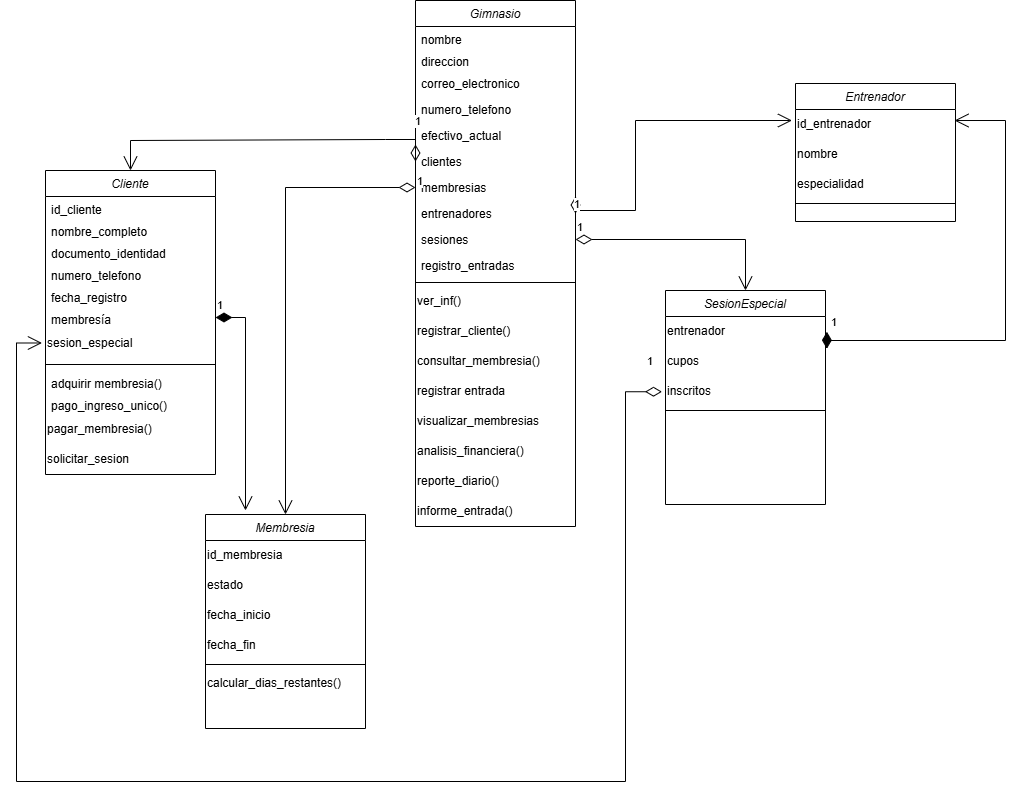

The diagram above was exported from draw.io. Its source (the exported page's mxGraphModel, read from the mxfile embedded in the PNG):
<mxGraphModel dx="1331" dy="550" grid="1" gridSize="10" guides="1" tooltips="1" connect="1" arrows="1" fold="1" page="1" pageScale="1" pageWidth="1169" pageHeight="1654" math="0" shadow="0">
  <root>
    <mxCell id="WIyWlLk6GJQsqaUBKTNV-0" />
    <mxCell id="WIyWlLk6GJQsqaUBKTNV-1" parent="WIyWlLk6GJQsqaUBKTNV-0" />
    <mxCell id="zkfFHV4jXpPFQw0GAbJ--0" value="Gimnasio" style="swimlane;fontStyle=2;align=center;verticalAlign=top;childLayout=stackLayout;horizontal=1;startSize=26;horizontalStack=0;resizeParent=1;resizeLast=0;collapsible=1;marginBottom=0;rounded=0;shadow=0;strokeWidth=1;" parent="WIyWlLk6GJQsqaUBKTNV-1" vertex="1">
      <mxGeometry x="490" y="140" width="160" height="526" as="geometry">
        <mxRectangle x="230" y="140" width="160" height="26" as="alternateBounds" />
      </mxGeometry>
    </mxCell>
    <mxCell id="PP84jAxlqsj_Ml2SpgZY-30" value="nombre" style="text;align=left;verticalAlign=top;spacingLeft=4;spacingRight=4;overflow=hidden;rotatable=0;points=[[0,0.5],[1,0.5]];portConstraint=eastwest;" vertex="1" parent="zkfFHV4jXpPFQw0GAbJ--0">
      <mxGeometry y="26" width="160" height="22" as="geometry" />
    </mxCell>
    <mxCell id="zkfFHV4jXpPFQw0GAbJ--1" value="direccion" style="text;align=left;verticalAlign=top;spacingLeft=4;spacingRight=4;overflow=hidden;rotatable=0;points=[[0,0.5],[1,0.5]];portConstraint=eastwest;" parent="zkfFHV4jXpPFQw0GAbJ--0" vertex="1">
      <mxGeometry y="48" width="160" height="22" as="geometry" />
    </mxCell>
    <mxCell id="zkfFHV4jXpPFQw0GAbJ--3" value="correo_electronico" style="text;align=left;verticalAlign=top;spacingLeft=4;spacingRight=4;overflow=hidden;rotatable=0;points=[[0,0.5],[1,0.5]];portConstraint=eastwest;rounded=0;shadow=0;html=0;" parent="zkfFHV4jXpPFQw0GAbJ--0" vertex="1">
      <mxGeometry y="70" width="160" height="26" as="geometry" />
    </mxCell>
    <mxCell id="zkfFHV4jXpPFQw0GAbJ--2" value="numero_telefono" style="text;align=left;verticalAlign=top;spacingLeft=4;spacingRight=4;overflow=hidden;rotatable=0;points=[[0,0.5],[1,0.5]];portConstraint=eastwest;rounded=0;shadow=0;html=0;" parent="zkfFHV4jXpPFQw0GAbJ--0" vertex="1">
      <mxGeometry y="96" width="160" height="26" as="geometry" />
    </mxCell>
    <mxCell id="jJbB3cHLRrMeO22GN11N-24" value="efectivo_actual" style="text;align=left;verticalAlign=top;spacingLeft=4;spacingRight=4;overflow=hidden;rotatable=0;points=[[0,0.5],[1,0.5]];portConstraint=eastwest;rounded=0;shadow=0;html=0;" parent="zkfFHV4jXpPFQw0GAbJ--0" vertex="1">
      <mxGeometry y="122" width="160" height="26" as="geometry" />
    </mxCell>
    <mxCell id="PP84jAxlqsj_Ml2SpgZY-22" value="clientes" style="text;align=left;verticalAlign=top;spacingLeft=4;spacingRight=4;overflow=hidden;rotatable=0;points=[[0,0.5],[1,0.5]];portConstraint=eastwest;rounded=0;shadow=0;html=0;" vertex="1" parent="zkfFHV4jXpPFQw0GAbJ--0">
      <mxGeometry y="148" width="160" height="26" as="geometry" />
    </mxCell>
    <mxCell id="PP84jAxlqsj_Ml2SpgZY-29" value="membresias" style="text;align=left;verticalAlign=top;spacingLeft=4;spacingRight=4;overflow=hidden;rotatable=0;points=[[0,0.5],[1,0.5]];portConstraint=eastwest;rounded=0;shadow=0;html=0;" vertex="1" parent="zkfFHV4jXpPFQw0GAbJ--0">
      <mxGeometry y="174" width="160" height="26" as="geometry" />
    </mxCell>
    <mxCell id="PP84jAxlqsj_Ml2SpgZY-24" value="entrenadores" style="text;align=left;verticalAlign=top;spacingLeft=4;spacingRight=4;overflow=hidden;rotatable=0;points=[[0,0.5],[1,0.5]];portConstraint=eastwest;rounded=0;shadow=0;html=0;" vertex="1" parent="zkfFHV4jXpPFQw0GAbJ--0">
      <mxGeometry y="200" width="160" height="26" as="geometry" />
    </mxCell>
    <mxCell id="PP84jAxlqsj_Ml2SpgZY-25" value="sesiones" style="text;align=left;verticalAlign=top;spacingLeft=4;spacingRight=4;overflow=hidden;rotatable=0;points=[[0,0.5],[1,0.5]];portConstraint=eastwest;rounded=0;shadow=0;html=0;" vertex="1" parent="zkfFHV4jXpPFQw0GAbJ--0">
      <mxGeometry y="226" width="160" height="26" as="geometry" />
    </mxCell>
    <mxCell id="PP84jAxlqsj_Ml2SpgZY-20" value="registro_entradas" style="text;align=left;verticalAlign=top;spacingLeft=4;spacingRight=4;overflow=hidden;rotatable=0;points=[[0,0.5],[1,0.5]];portConstraint=eastwest;rounded=0;shadow=0;html=0;" vertex="1" parent="zkfFHV4jXpPFQw0GAbJ--0">
      <mxGeometry y="252" width="160" height="26" as="geometry" />
    </mxCell>
    <mxCell id="zkfFHV4jXpPFQw0GAbJ--4" value="" style="line;html=1;strokeWidth=1;align=left;verticalAlign=middle;spacingTop=-1;spacingLeft=3;spacingRight=3;rotatable=0;labelPosition=right;points=[];portConstraint=eastwest;" parent="zkfFHV4jXpPFQw0GAbJ--0" vertex="1">
      <mxGeometry y="278" width="160" height="8" as="geometry" />
    </mxCell>
    <mxCell id="jJbB3cHLRrMeO22GN11N-38" value="ver_inf()" style="text;strokeColor=none;align=left;fillColor=none;html=1;verticalAlign=middle;whiteSpace=wrap;rounded=0;" parent="zkfFHV4jXpPFQw0GAbJ--0" vertex="1">
      <mxGeometry y="286" width="160" height="30" as="geometry" />
    </mxCell>
    <mxCell id="jJbB3cHLRrMeO22GN11N-43" value="registrar_cliente()" style="text;strokeColor=none;align=left;fillColor=none;html=1;verticalAlign=middle;whiteSpace=wrap;rounded=0;" parent="zkfFHV4jXpPFQw0GAbJ--0" vertex="1">
      <mxGeometry y="316" width="160" height="30" as="geometry" />
    </mxCell>
    <mxCell id="PP84jAxlqsj_Ml2SpgZY-16" value="consultar_membresia()" style="text;strokeColor=none;align=left;fillColor=none;html=1;verticalAlign=middle;whiteSpace=wrap;rounded=0;" vertex="1" parent="zkfFHV4jXpPFQw0GAbJ--0">
      <mxGeometry y="346" width="160" height="30" as="geometry" />
    </mxCell>
    <mxCell id="PP84jAxlqsj_Ml2SpgZY-19" value="registrar entrada" style="text;strokeColor=none;align=left;fillColor=none;html=1;verticalAlign=middle;whiteSpace=wrap;rounded=0;" vertex="1" parent="zkfFHV4jXpPFQw0GAbJ--0">
      <mxGeometry y="376" width="160" height="30" as="geometry" />
    </mxCell>
    <mxCell id="PP84jAxlqsj_Ml2SpgZY-17" value="visualizar_membresias" style="text;strokeColor=none;align=left;fillColor=none;html=1;verticalAlign=middle;whiteSpace=wrap;rounded=0;" vertex="1" parent="zkfFHV4jXpPFQw0GAbJ--0">
      <mxGeometry y="406" width="160" height="30" as="geometry" />
    </mxCell>
    <mxCell id="jJbB3cHLRrMeO22GN11N-49" value="analisis_financiera()" style="text;html=1;align=left;verticalAlign=middle;resizable=0;points=[];autosize=1;strokeColor=none;fillColor=none;" parent="zkfFHV4jXpPFQw0GAbJ--0" vertex="1">
      <mxGeometry y="436" width="160" height="30" as="geometry" />
    </mxCell>
    <mxCell id="jJbB3cHLRrMeO22GN11N-51" value="reporte_diario()" style="text;html=1;align=left;verticalAlign=middle;resizable=0;points=[];autosize=1;strokeColor=none;fillColor=none;" parent="zkfFHV4jXpPFQw0GAbJ--0" vertex="1">
      <mxGeometry y="466" width="160" height="30" as="geometry" />
    </mxCell>
    <mxCell id="PP84jAxlqsj_Ml2SpgZY-14" value="informe_entrada()" style="text;html=1;align=left;verticalAlign=middle;resizable=0;points=[];autosize=1;strokeColor=none;fillColor=none;" vertex="1" parent="zkfFHV4jXpPFQw0GAbJ--0">
      <mxGeometry y="496" width="160" height="30" as="geometry" />
    </mxCell>
    <mxCell id="jJbB3cHLRrMeO22GN11N-1" value="Cliente" style="swimlane;fontStyle=2;align=center;verticalAlign=top;childLayout=stackLayout;horizontal=1;startSize=26;horizontalStack=0;resizeParent=1;resizeLast=0;collapsible=1;marginBottom=0;rounded=0;shadow=0;strokeWidth=1;" parent="WIyWlLk6GJQsqaUBKTNV-1" vertex="1">
      <mxGeometry x="120" y="310" width="170" height="304" as="geometry">
        <mxRectangle x="500" y="140" width="160" height="26" as="alternateBounds" />
      </mxGeometry>
    </mxCell>
    <mxCell id="jJbB3cHLRrMeO22GN11N-53" value="id_cliente" style="text;align=left;verticalAlign=top;spacingLeft=4;spacingRight=4;overflow=hidden;rotatable=0;points=[[0,0.5],[1,0.5]];portConstraint=eastwest;rounded=0;shadow=0;html=0;" parent="jJbB3cHLRrMeO22GN11N-1" vertex="1">
      <mxGeometry y="26" width="170" height="22" as="geometry" />
    </mxCell>
    <mxCell id="jJbB3cHLRrMeO22GN11N-3" value="nombre_completo&#10;" style="text;align=left;verticalAlign=top;spacingLeft=4;spacingRight=4;overflow=hidden;rotatable=0;points=[[0,0.5],[1,0.5]];portConstraint=eastwest;rounded=0;shadow=0;html=0;" parent="jJbB3cHLRrMeO22GN11N-1" vertex="1">
      <mxGeometry y="48" width="170" height="22" as="geometry" />
    </mxCell>
    <mxCell id="l7uHgvAISPrIiGdlMX6N-1" value="documento_identidad" style="text;align=left;verticalAlign=top;spacingLeft=4;spacingRight=4;overflow=hidden;rotatable=0;points=[[0,0.5],[1,0.5]];portConstraint=eastwest;rounded=0;shadow=0;html=0;" parent="jJbB3cHLRrMeO22GN11N-1" vertex="1">
      <mxGeometry y="70" width="170" height="22" as="geometry" />
    </mxCell>
    <mxCell id="jJbB3cHLRrMeO22GN11N-52" value="numero_telefono" style="text;align=left;verticalAlign=top;spacingLeft=4;spacingRight=4;overflow=hidden;rotatable=0;points=[[0,0.5],[1,0.5]];portConstraint=eastwest;rounded=0;shadow=0;html=0;" parent="jJbB3cHLRrMeO22GN11N-1" vertex="1">
      <mxGeometry y="92" width="170" height="22" as="geometry" />
    </mxCell>
    <mxCell id="PP84jAxlqsj_Ml2SpgZY-0" value="fecha_registro" style="text;align=left;verticalAlign=top;spacingLeft=4;spacingRight=4;overflow=hidden;rotatable=0;points=[[0,0.5],[1,0.5]];portConstraint=eastwest;rounded=0;shadow=0;html=0;" vertex="1" parent="jJbB3cHLRrMeO22GN11N-1">
      <mxGeometry y="114" width="170" height="22" as="geometry" />
    </mxCell>
    <mxCell id="jJbB3cHLRrMeO22GN11N-27" value="membresía" style="text;align=left;verticalAlign=top;spacingLeft=4;spacingRight=4;overflow=hidden;rotatable=0;points=[[0,0.5],[1,0.5]];portConstraint=eastwest;rounded=0;shadow=0;html=0;" parent="jJbB3cHLRrMeO22GN11N-1" vertex="1">
      <mxGeometry y="136" width="170" height="22" as="geometry" />
    </mxCell>
    <mxCell id="RnhaahtlW8v-12qEDvtJ-0" value="sesion_especial" style="text;html=1;align=left;verticalAlign=middle;resizable=0;points=[];autosize=1;strokeColor=none;fillColor=none;" parent="jJbB3cHLRrMeO22GN11N-1" vertex="1">
      <mxGeometry y="158" width="170" height="30" as="geometry" />
    </mxCell>
    <mxCell id="jJbB3cHLRrMeO22GN11N-5" value="" style="line;html=1;strokeWidth=1;align=left;verticalAlign=middle;spacingTop=-1;spacingLeft=3;spacingRight=3;rotatable=0;labelPosition=right;points=[];portConstraint=eastwest;" parent="jJbB3cHLRrMeO22GN11N-1" vertex="1">
      <mxGeometry y="188" width="170" height="12" as="geometry" />
    </mxCell>
    <mxCell id="jJbB3cHLRrMeO22GN11N-41" value="adquirir membresia()" style="text;align=left;verticalAlign=top;spacingLeft=4;spacingRight=4;overflow=hidden;rotatable=0;points=[[0,0.5],[1,0.5]];portConstraint=eastwest;rounded=0;shadow=0;html=0;" parent="jJbB3cHLRrMeO22GN11N-1" vertex="1">
      <mxGeometry y="200" width="170" height="22" as="geometry" />
    </mxCell>
    <mxCell id="PP84jAxlqsj_Ml2SpgZY-18" value="pago_ingreso_unico()" style="text;align=left;verticalAlign=top;spacingLeft=4;spacingRight=4;overflow=hidden;rotatable=0;points=[[0,0.5],[1,0.5]];portConstraint=eastwest;rounded=0;shadow=0;html=0;" vertex="1" parent="jJbB3cHLRrMeO22GN11N-1">
      <mxGeometry y="222" width="170" height="22" as="geometry" />
    </mxCell>
    <mxCell id="RnhaahtlW8v-12qEDvtJ-2" value="&lt;div style=&quot;&quot;&gt;&lt;span style=&quot;background-color: transparent; color: light-dark(rgb(0, 0, 0), rgb(255, 255, 255));&quot;&gt;pagar_membresia()&lt;/span&gt;&lt;/div&gt;" style="text;strokeColor=none;align=left;fillColor=none;html=1;verticalAlign=middle;whiteSpace=wrap;rounded=0;" parent="jJbB3cHLRrMeO22GN11N-1" vertex="1">
      <mxGeometry y="244" width="170" height="30" as="geometry" />
    </mxCell>
    <mxCell id="jJbB3cHLRrMeO22GN11N-44" value="solicitar_sesion" style="text;strokeColor=none;align=left;fillColor=none;html=1;verticalAlign=middle;whiteSpace=wrap;rounded=0;" parent="jJbB3cHLRrMeO22GN11N-1" vertex="1">
      <mxGeometry y="274" width="170" height="30" as="geometry" />
    </mxCell>
    <mxCell id="jJbB3cHLRrMeO22GN11N-18" value="Membresia" style="swimlane;fontStyle=2;align=center;verticalAlign=top;childLayout=stackLayout;horizontal=1;startSize=26;horizontalStack=0;resizeParent=1;resizeLast=0;collapsible=1;marginBottom=0;rounded=0;shadow=0;strokeWidth=1;" parent="WIyWlLk6GJQsqaUBKTNV-1" vertex="1">
      <mxGeometry x="280" y="654" width="160" height="214" as="geometry">
        <mxRectangle x="230" y="140" width="160" height="26" as="alternateBounds" />
      </mxGeometry>
    </mxCell>
    <mxCell id="jJbB3cHLRrMeO22GN11N-34" value="id_membresia" style="text;strokeColor=none;align=left;fillColor=none;html=1;verticalAlign=middle;whiteSpace=wrap;rounded=0;" parent="jJbB3cHLRrMeO22GN11N-18" vertex="1">
      <mxGeometry y="26" width="160" height="30" as="geometry" />
    </mxCell>
    <mxCell id="PP84jAxlqsj_Ml2SpgZY-5" value="estado" style="text;strokeColor=none;align=left;fillColor=none;html=1;verticalAlign=middle;whiteSpace=wrap;rounded=0;" vertex="1" parent="jJbB3cHLRrMeO22GN11N-18">
      <mxGeometry y="56" width="160" height="30" as="geometry" />
    </mxCell>
    <mxCell id="PP84jAxlqsj_Ml2SpgZY-4" value="fecha_inicio" style="text;strokeColor=none;align=left;fillColor=none;html=1;verticalAlign=middle;whiteSpace=wrap;rounded=0;" vertex="1" parent="jJbB3cHLRrMeO22GN11N-18">
      <mxGeometry y="86" width="160" height="30" as="geometry" />
    </mxCell>
    <mxCell id="PP84jAxlqsj_Ml2SpgZY-3" value="fecha_fin" style="text;strokeColor=none;align=left;fillColor=none;html=1;verticalAlign=middle;whiteSpace=wrap;rounded=0;" vertex="1" parent="jJbB3cHLRrMeO22GN11N-18">
      <mxGeometry y="116" width="160" height="30" as="geometry" />
    </mxCell>
    <mxCell id="jJbB3cHLRrMeO22GN11N-20" value="" style="line;html=1;strokeWidth=1;align=left;verticalAlign=middle;spacingTop=-1;spacingLeft=3;spacingRight=3;rotatable=0;labelPosition=right;points=[];portConstraint=eastwest;" parent="jJbB3cHLRrMeO22GN11N-18" vertex="1">
      <mxGeometry y="146" width="160" height="8" as="geometry" />
    </mxCell>
    <mxCell id="PP84jAxlqsj_Ml2SpgZY-6" value="calcular_dias_restantes()" style="text;strokeColor=none;align=left;fillColor=none;html=1;verticalAlign=middle;whiteSpace=wrap;rounded=0;" vertex="1" parent="jJbB3cHLRrMeO22GN11N-18">
      <mxGeometry y="154" width="160" height="30" as="geometry" />
    </mxCell>
    <mxCell id="jJbB3cHLRrMeO22GN11N-21" value="Entrenador" style="swimlane;fontStyle=2;align=center;verticalAlign=top;childLayout=stackLayout;horizontal=1;startSize=26;horizontalStack=0;resizeParent=1;resizeLast=0;collapsible=1;marginBottom=0;rounded=0;shadow=0;strokeWidth=1;" parent="WIyWlLk6GJQsqaUBKTNV-1" vertex="1">
      <mxGeometry x="870" y="223" width="160" height="138" as="geometry">
        <mxRectangle x="230" y="140" width="160" height="26" as="alternateBounds" />
      </mxGeometry>
    </mxCell>
    <mxCell id="PP84jAxlqsj_Ml2SpgZY-21" value="id_entrenador" style="text;html=1;align=left;verticalAlign=middle;resizable=0;points=[];autosize=1;strokeColor=none;fillColor=none;" vertex="1" parent="jJbB3cHLRrMeO22GN11N-21">
      <mxGeometry y="26" width="160" height="30" as="geometry" />
    </mxCell>
    <mxCell id="jJbB3cHLRrMeO22GN11N-37" value="nombre" style="text;html=1;align=left;verticalAlign=middle;resizable=0;points=[];autosize=1;strokeColor=none;fillColor=none;" parent="jJbB3cHLRrMeO22GN11N-21" vertex="1">
      <mxGeometry y="56" width="160" height="30" as="geometry" />
    </mxCell>
    <mxCell id="PP84jAxlqsj_Ml2SpgZY-15" value="especialidad" style="text;html=1;align=left;verticalAlign=middle;resizable=0;points=[];autosize=1;strokeColor=none;fillColor=none;" vertex="1" parent="jJbB3cHLRrMeO22GN11N-21">
      <mxGeometry y="86" width="160" height="30" as="geometry" />
    </mxCell>
    <mxCell id="jJbB3cHLRrMeO22GN11N-23" value="" style="line;html=1;strokeWidth=1;align=left;verticalAlign=middle;spacingTop=-1;spacingLeft=3;spacingRight=3;rotatable=0;labelPosition=right;points=[];portConstraint=eastwest;" parent="jJbB3cHLRrMeO22GN11N-21" vertex="1">
      <mxGeometry y="116" width="160" height="8" as="geometry" />
    </mxCell>
    <mxCell id="PP84jAxlqsj_Ml2SpgZY-7" value="SesionEspecial" style="swimlane;fontStyle=2;align=center;verticalAlign=top;childLayout=stackLayout;horizontal=1;startSize=26;horizontalStack=0;resizeParent=1;resizeLast=0;collapsible=1;marginBottom=0;rounded=0;shadow=0;strokeWidth=1;" vertex="1" parent="WIyWlLk6GJQsqaUBKTNV-1">
      <mxGeometry x="740" y="430" width="160" height="214" as="geometry">
        <mxRectangle x="230" y="140" width="160" height="26" as="alternateBounds" />
      </mxGeometry>
    </mxCell>
    <mxCell id="PP84jAxlqsj_Ml2SpgZY-8" value="entrenador" style="text;html=1;align=left;verticalAlign=middle;resizable=0;points=[];autosize=1;strokeColor=none;fillColor=none;" vertex="1" parent="PP84jAxlqsj_Ml2SpgZY-7">
      <mxGeometry y="26" width="160" height="30" as="geometry" />
    </mxCell>
    <mxCell id="PP84jAxlqsj_Ml2SpgZY-12" value="cupos" style="text;html=1;align=left;verticalAlign=middle;resizable=0;points=[];autosize=1;strokeColor=none;fillColor=none;" vertex="1" parent="PP84jAxlqsj_Ml2SpgZY-7">
      <mxGeometry y="56" width="160" height="30" as="geometry" />
    </mxCell>
    <mxCell id="PP84jAxlqsj_Ml2SpgZY-13" value="inscritos" style="text;html=1;align=left;verticalAlign=middle;resizable=0;points=[];autosize=1;strokeColor=none;fillColor=none;" vertex="1" parent="PP84jAxlqsj_Ml2SpgZY-7">
      <mxGeometry y="86" width="160" height="30" as="geometry" />
    </mxCell>
    <mxCell id="PP84jAxlqsj_Ml2SpgZY-9" value="" style="line;html=1;strokeWidth=1;align=left;verticalAlign=middle;spacingTop=-1;spacingLeft=3;spacingRight=3;rotatable=0;labelPosition=right;points=[];portConstraint=eastwest;" vertex="1" parent="PP84jAxlqsj_Ml2SpgZY-7">
      <mxGeometry y="116" width="160" height="8" as="geometry" />
    </mxCell>
    <mxCell id="PP84jAxlqsj_Ml2SpgZY-23" value="1" style="endArrow=open;html=1;endSize=12;startArrow=diamondThin;startSize=14;startFill=0;edgeStyle=orthogonalEdgeStyle;align=left;verticalAlign=bottom;rounded=0;entryX=0.5;entryY=0;entryDx=0;entryDy=0;exitX=0;exitY=0.5;exitDx=0;exitDy=0;" edge="1" parent="WIyWlLk6GJQsqaUBKTNV-1" source="PP84jAxlqsj_Ml2SpgZY-22" target="jJbB3cHLRrMeO22GN11N-1">
      <mxGeometry x="-0.8599" y="-9" relative="1" as="geometry">
        <mxPoint x="460" y="279" as="sourcePoint" />
        <mxPoint x="470" y="220" as="targetPoint" />
        <Array as="points">
          <mxPoint x="490" y="279" />
          <mxPoint x="460" y="279" />
          <mxPoint x="205" y="280" />
        </Array>
        <mxPoint as="offset" />
      </mxGeometry>
    </mxCell>
    <mxCell id="PP84jAxlqsj_Ml2SpgZY-26" value="1" style="endArrow=open;html=1;endSize=12;startArrow=diamondThin;startSize=14;startFill=0;edgeStyle=orthogonalEdgeStyle;align=left;verticalAlign=bottom;rounded=0;entryX=0.5;entryY=0;entryDx=0;entryDy=0;exitX=0;exitY=0.5;exitDx=0;exitDy=0;" edge="1" parent="WIyWlLk6GJQsqaUBKTNV-1" source="PP84jAxlqsj_Ml2SpgZY-29" target="jJbB3cHLRrMeO22GN11N-18">
      <mxGeometry x="-1" y="3" relative="1" as="geometry">
        <mxPoint x="350" y="420" as="sourcePoint" />
        <mxPoint x="400.0000000000002" y="644" as="targetPoint" />
      </mxGeometry>
    </mxCell>
    <mxCell id="PP84jAxlqsj_Ml2SpgZY-27" value="1" style="endArrow=open;html=1;endSize=12;startArrow=diamondThin;startSize=14;startFill=0;edgeStyle=orthogonalEdgeStyle;align=left;verticalAlign=bottom;rounded=0;entryX=0.5;entryY=0;entryDx=0;entryDy=0;exitX=1;exitY=0.5;exitDx=0;exitDy=0;" edge="1" parent="WIyWlLk6GJQsqaUBKTNV-1" source="PP84jAxlqsj_Ml2SpgZY-25" target="PP84jAxlqsj_Ml2SpgZY-7">
      <mxGeometry x="-1" y="3" relative="1" as="geometry">
        <mxPoint x="720" y="400" as="sourcePoint" />
        <mxPoint x="880" y="400" as="targetPoint" />
      </mxGeometry>
    </mxCell>
    <mxCell id="PP84jAxlqsj_Ml2SpgZY-28" value="1" style="endArrow=open;html=1;endSize=12;startArrow=diamondThin;startSize=14;startFill=0;edgeStyle=orthogonalEdgeStyle;align=left;verticalAlign=bottom;rounded=0;exitX=1;exitY=0.5;exitDx=0;exitDy=0;entryX=-0.022;entryY=0.408;entryDx=0;entryDy=0;entryPerimeter=0;" edge="1" parent="WIyWlLk6GJQsqaUBKTNV-1" source="PP84jAxlqsj_Ml2SpgZY-24" target="PP84jAxlqsj_Ml2SpgZY-21">
      <mxGeometry x="-1" y="3" relative="1" as="geometry">
        <mxPoint x="670" y="260" as="sourcePoint" />
        <mxPoint x="860" y="264" as="targetPoint" />
        <Array as="points">
          <mxPoint x="650" y="350" />
          <mxPoint x="710" y="350" />
          <mxPoint x="710" y="260" />
          <mxPoint x="867" y="260" />
        </Array>
      </mxGeometry>
    </mxCell>
    <mxCell id="PP84jAxlqsj_Ml2SpgZY-34" value="1" style="endArrow=open;html=1;endSize=12;startArrow=diamondThin;startSize=14;startFill=1;edgeStyle=orthogonalEdgeStyle;align=left;verticalAlign=bottom;rounded=0;exitX=1;exitY=0.5;exitDx=0;exitDy=0;" edge="1" parent="WIyWlLk6GJQsqaUBKTNV-1" source="jJbB3cHLRrMeO22GN11N-27">
      <mxGeometry x="-1" y="3" relative="1" as="geometry">
        <mxPoint x="199.99999999999977" y="610" as="sourcePoint" />
        <mxPoint x="320" y="650" as="targetPoint" />
        <Array as="points">
          <mxPoint x="320" y="457" />
        </Array>
      </mxGeometry>
    </mxCell>
    <mxCell id="PP84jAxlqsj_Ml2SpgZY-37" value="1" style="endArrow=open;html=1;endSize=12;startArrow=diamondThin;startSize=14;startFill=1;edgeStyle=orthogonalEdgeStyle;align=left;verticalAlign=bottom;rounded=0;exitX=1.009;exitY=0.508;exitDx=0;exitDy=0;exitPerimeter=0;entryX=0.994;entryY=0.367;entryDx=0;entryDy=0;entryPerimeter=0;" edge="1" parent="WIyWlLk6GJQsqaUBKTNV-1" source="PP84jAxlqsj_Ml2SpgZY-8" target="PP84jAxlqsj_Ml2SpgZY-21">
      <mxGeometry x="-1" y="3" relative="1" as="geometry">
        <mxPoint x="890" y="680" as="sourcePoint" />
        <mxPoint x="1050" y="680" as="targetPoint" />
        <Array as="points">
          <mxPoint x="901" y="480" />
          <mxPoint x="1080" y="480" />
          <mxPoint x="1080" y="260" />
        </Array>
      </mxGeometry>
    </mxCell>
    <mxCell id="PP84jAxlqsj_Ml2SpgZY-39" value="1" style="endArrow=open;html=1;endSize=12;startArrow=diamondThin;startSize=14;startFill=0;edgeStyle=orthogonalEdgeStyle;align=left;verticalAlign=bottom;rounded=0;entryX=-0.021;entryY=0.483;entryDx=0;entryDy=0;exitX=-0.022;exitY=0.508;exitDx=0;exitDy=0;exitPerimeter=0;entryPerimeter=0;" edge="1" parent="WIyWlLk6GJQsqaUBKTNV-1" source="PP84jAxlqsj_Ml2SpgZY-13" target="RnhaahtlW8v-12qEDvtJ-0">
      <mxGeometry x="-0.978" y="-21" relative="1" as="geometry">
        <mxPoint x="60" y="920" as="sourcePoint" />
        <mxPoint x="220" y="920" as="targetPoint" />
        <Array as="points">
          <mxPoint x="700" y="531" />
          <mxPoint x="700" y="921" />
          <mxPoint x="91" y="921" />
          <mxPoint x="91" y="483" />
        </Array>
        <mxPoint as="offset" />
      </mxGeometry>
    </mxCell>
  </root>
</mxGraphModel>